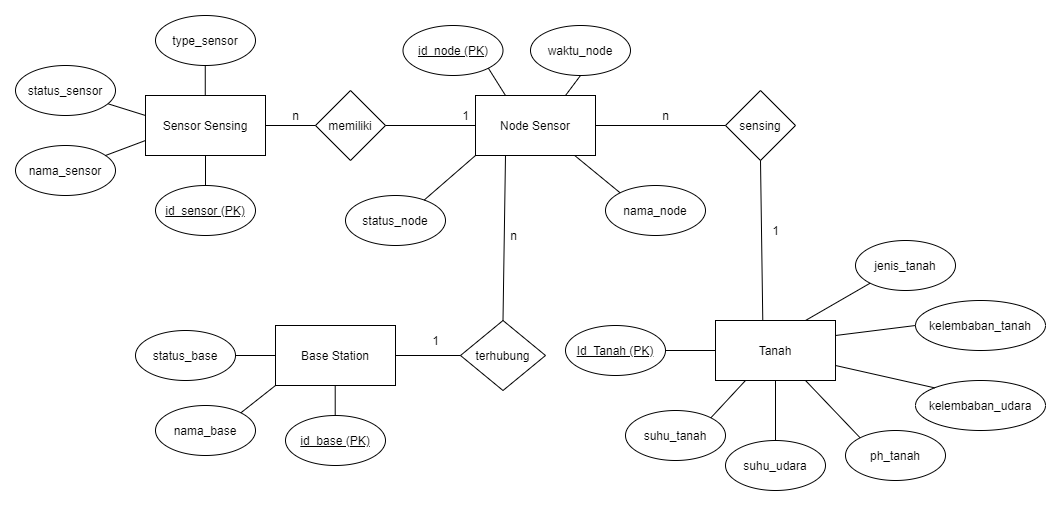

The diagram above was exported from draw.io. Its source (the exported page's mxGraphModel, read from the mxfile embedded in the PNG):
<mxGraphModel dx="2173" dy="659" grid="1" gridSize="10" guides="1" tooltips="1" connect="1" arrows="1" fold="1" page="1" pageScale="1" pageWidth="850" pageHeight="1100" math="0" shadow="0">
  <root>
    <mxCell id="0" />
    <mxCell id="1" parent="0" />
    <mxCell id="_3u7zb3XV7TCr_QTMVjV-1" value="Sensor Sensing" style="rounded=0;whiteSpace=wrap;html=1;" vertex="1" parent="1">
      <mxGeometry x="40" y="80" width="120" height="60" as="geometry" />
    </mxCell>
    <mxCell id="_3u7zb3XV7TCr_QTMVjV-2" value="Node Sensor" style="rounded=0;whiteSpace=wrap;html=1;" vertex="1" parent="1">
      <mxGeometry x="370" y="80" width="120" height="60" as="geometry" />
    </mxCell>
    <mxCell id="_3u7zb3XV7TCr_QTMVjV-3" value="Tanah" style="rounded=0;whiteSpace=wrap;html=1;" vertex="1" parent="1">
      <mxGeometry x="610" y="305" width="120" height="60" as="geometry" />
    </mxCell>
    <mxCell id="_3u7zb3XV7TCr_QTMVjV-4" value="Base Station" style="rounded=0;whiteSpace=wrap;html=1;" vertex="1" parent="1">
      <mxGeometry x="170" y="310" width="120" height="60" as="geometry" />
    </mxCell>
    <mxCell id="_3u7zb3XV7TCr_QTMVjV-5" value="memiliki" style="rhombus;whiteSpace=wrap;html=1;" vertex="1" parent="1">
      <mxGeometry x="210" y="75" width="70" height="70" as="geometry" />
    </mxCell>
    <mxCell id="_3u7zb3XV7TCr_QTMVjV-6" value="terhubung" style="rhombus;whiteSpace=wrap;html=1;" vertex="1" parent="1">
      <mxGeometry x="355" y="305" width="85" height="70" as="geometry" />
    </mxCell>
    <mxCell id="_3u7zb3XV7TCr_QTMVjV-7" value="sensing" style="rhombus;whiteSpace=wrap;html=1;" vertex="1" parent="1">
      <mxGeometry x="620" y="75" width="70" height="70" as="geometry" />
    </mxCell>
    <mxCell id="_3u7zb3XV7TCr_QTMVjV-9" value="" style="endArrow=none;html=1;exitX=1;exitY=0.5;exitDx=0;exitDy=0;entryX=0;entryY=0.5;entryDx=0;entryDy=0;" edge="1" parent="1" source="_3u7zb3XV7TCr_QTMVjV-1" target="_3u7zb3XV7TCr_QTMVjV-5">
      <mxGeometry width="50" height="50" relative="1" as="geometry">
        <mxPoint x="220" y="180" as="sourcePoint" />
        <mxPoint x="270" y="130" as="targetPoint" />
      </mxGeometry>
    </mxCell>
    <mxCell id="_3u7zb3XV7TCr_QTMVjV-10" value="" style="endArrow=none;html=1;exitX=1;exitY=0.5;exitDx=0;exitDy=0;entryX=0;entryY=0.5;entryDx=0;entryDy=0;" edge="1" parent="1" source="_3u7zb3XV7TCr_QTMVjV-5" target="_3u7zb3XV7TCr_QTMVjV-2">
      <mxGeometry width="50" height="50" relative="1" as="geometry">
        <mxPoint x="170" y="120" as="sourcePoint" />
        <mxPoint x="250" y="120" as="targetPoint" />
      </mxGeometry>
    </mxCell>
    <mxCell id="_3u7zb3XV7TCr_QTMVjV-11" value="" style="endArrow=none;html=1;entryX=0;entryY=0.5;entryDx=0;entryDy=0;exitX=1;exitY=0.5;exitDx=0;exitDy=0;" edge="1" parent="1" source="_3u7zb3XV7TCr_QTMVjV-2" target="_3u7zb3XV7TCr_QTMVjV-7">
      <mxGeometry width="50" height="50" relative="1" as="geometry">
        <mxPoint x="500" y="110" as="sourcePoint" />
        <mxPoint x="560" y="109.76" as="targetPoint" />
      </mxGeometry>
    </mxCell>
    <mxCell id="_3u7zb3XV7TCr_QTMVjV-12" value="" style="endArrow=none;html=1;entryX=0;entryY=0.5;entryDx=0;entryDy=0;exitX=1;exitY=0.5;exitDx=0;exitDy=0;" edge="1" parent="1" source="_3u7zb3XV7TCr_QTMVjV-38" target="_3u7zb3XV7TCr_QTMVjV-3">
      <mxGeometry width="50" height="50" relative="1" as="geometry">
        <mxPoint x="500" y="335" as="sourcePoint" />
        <mxPoint x="560" y="334.76" as="targetPoint" />
      </mxGeometry>
    </mxCell>
    <mxCell id="_3u7zb3XV7TCr_QTMVjV-14" value="" style="endArrow=none;html=1;exitX=0;exitY=0.5;exitDx=0;exitDy=0;entryX=1;entryY=0.5;entryDx=0;entryDy=0;" edge="1" parent="1" source="_3u7zb3XV7TCr_QTMVjV-6" target="_3u7zb3XV7TCr_QTMVjV-4">
      <mxGeometry width="50" height="50" relative="1" as="geometry">
        <mxPoint x="439.71" y="260" as="sourcePoint" />
        <mxPoint x="440" y="300" as="targetPoint" />
      </mxGeometry>
    </mxCell>
    <mxCell id="_3u7zb3XV7TCr_QTMVjV-15" value="&lt;u&gt;id_sensor (PK)&lt;/u&gt;" style="ellipse;whiteSpace=wrap;html=1;" vertex="1" parent="1">
      <mxGeometry x="50" y="170" width="100" height="50" as="geometry" />
    </mxCell>
    <mxCell id="_3u7zb3XV7TCr_QTMVjV-17" value="type_sensor" style="ellipse;whiteSpace=wrap;html=1;" vertex="1" parent="1">
      <mxGeometry x="50" width="100" height="50" as="geometry" />
    </mxCell>
    <mxCell id="_3u7zb3XV7TCr_QTMVjV-18" value="nama_sensor" style="ellipse;whiteSpace=wrap;html=1;" vertex="1" parent="1">
      <mxGeometry x="-90" y="130" width="100" height="50" as="geometry" />
    </mxCell>
    <mxCell id="_3u7zb3XV7TCr_QTMVjV-19" value="status_sensor" style="ellipse;whiteSpace=wrap;html=1;" vertex="1" parent="1">
      <mxGeometry x="-90" y="50" width="100" height="50" as="geometry" />
    </mxCell>
    <mxCell id="_3u7zb3XV7TCr_QTMVjV-20" value="&lt;u&gt;id_node (PK)&lt;/u&gt;" style="ellipse;whiteSpace=wrap;html=1;" vertex="1" parent="1">
      <mxGeometry x="297.5" y="10" width="100" height="50" as="geometry" />
    </mxCell>
    <mxCell id="_3u7zb3XV7TCr_QTMVjV-21" value="nama_node" style="ellipse;whiteSpace=wrap;html=1;" vertex="1" parent="1">
      <mxGeometry x="500" y="170" width="100" height="50" as="geometry" />
    </mxCell>
    <mxCell id="_3u7zb3XV7TCr_QTMVjV-22" value="status_node" style="ellipse;whiteSpace=wrap;html=1;" vertex="1" parent="1">
      <mxGeometry x="240" y="180" width="100" height="50" as="geometry" />
    </mxCell>
    <mxCell id="_3u7zb3XV7TCr_QTMVjV-23" value="&lt;u&gt;id_base (PK)&lt;/u&gt;" style="ellipse;whiteSpace=wrap;html=1;" vertex="1" parent="1">
      <mxGeometry x="180" y="400" width="100" height="50" as="geometry" />
    </mxCell>
    <mxCell id="_3u7zb3XV7TCr_QTMVjV-24" value="nama_base" style="ellipse;whiteSpace=wrap;html=1;" vertex="1" parent="1">
      <mxGeometry x="50" y="390" width="100" height="50" as="geometry" />
    </mxCell>
    <mxCell id="_3u7zb3XV7TCr_QTMVjV-25" value="status_base" style="ellipse;whiteSpace=wrap;html=1;" vertex="1" parent="1">
      <mxGeometry x="30" y="315" width="100" height="50" as="geometry" />
    </mxCell>
    <mxCell id="_3u7zb3XV7TCr_QTMVjV-26" value="" style="endArrow=none;html=1;exitX=0.5;exitY=0;exitDx=0;exitDy=0;entryX=0.5;entryY=1;entryDx=0;entryDy=0;" edge="1" parent="1" source="_3u7zb3XV7TCr_QTMVjV-15" target="_3u7zb3XV7TCr_QTMVjV-1">
      <mxGeometry width="50" height="50" relative="1" as="geometry">
        <mxPoint y="230" as="sourcePoint" />
        <mxPoint x="50" y="180" as="targetPoint" />
      </mxGeometry>
    </mxCell>
    <mxCell id="_3u7zb3XV7TCr_QTMVjV-27" value="" style="endArrow=none;html=1;exitX=0.5;exitY=0;exitDx=0;exitDy=0;entryX=0.5;entryY=1;entryDx=0;entryDy=0;" edge="1" parent="1">
      <mxGeometry width="50" height="50" relative="1" as="geometry">
        <mxPoint x="99.76" y="80" as="sourcePoint" />
        <mxPoint x="99.76" y="49.99999999999994" as="targetPoint" />
      </mxGeometry>
    </mxCell>
    <mxCell id="_3u7zb3XV7TCr_QTMVjV-28" value="" style="endArrow=none;html=1;exitX=0.25;exitY=0;exitDx=0;exitDy=0;entryX=1;entryY=1;entryDx=0;entryDy=0;" edge="1" parent="1" source="_3u7zb3XV7TCr_QTMVjV-2" target="_3u7zb3XV7TCr_QTMVjV-20">
      <mxGeometry width="50" height="50" relative="1" as="geometry">
        <mxPoint x="439.76" y="80" as="sourcePoint" />
        <mxPoint x="439.76" y="49.99999999999994" as="targetPoint" />
      </mxGeometry>
    </mxCell>
    <mxCell id="_3u7zb3XV7TCr_QTMVjV-29" value="" style="endArrow=none;html=1;exitX=0.5;exitY=0;exitDx=0;exitDy=0;entryX=0.5;entryY=1;entryDx=0;entryDy=0;" edge="1" parent="1">
      <mxGeometry width="50" height="50" relative="1" as="geometry">
        <mxPoint x="229.70999999999998" y="400" as="sourcePoint" />
        <mxPoint x="229.70999999999998" y="369.99999999999994" as="targetPoint" />
      </mxGeometry>
    </mxCell>
    <mxCell id="_3u7zb3XV7TCr_QTMVjV-31" value="" style="endArrow=none;html=1;entryX=0;entryY=0.75;entryDx=0;entryDy=0;" edge="1" parent="1" target="_3u7zb3XV7TCr_QTMVjV-1">
      <mxGeometry width="50" height="50" relative="1" as="geometry">
        <mxPoint y="140" as="sourcePoint" />
        <mxPoint x="50" y="90" as="targetPoint" />
      </mxGeometry>
    </mxCell>
    <mxCell id="_3u7zb3XV7TCr_QTMVjV-32" value="" style="endArrow=none;html=1;entryX=0;entryY=0.75;entryDx=0;entryDy=0;" edge="1" parent="1" source="_3u7zb3XV7TCr_QTMVjV-19">
      <mxGeometry width="50" height="50" relative="1" as="geometry">
        <mxPoint y="115" as="sourcePoint" />
        <mxPoint x="40" y="100" as="targetPoint" />
      </mxGeometry>
    </mxCell>
    <mxCell id="_3u7zb3XV7TCr_QTMVjV-33" value="" style="endArrow=none;html=1;exitX=0.787;exitY=0.091;exitDx=0;exitDy=0;exitPerimeter=0;entryX=0;entryY=1;entryDx=0;entryDy=0;" edge="1" parent="1" source="_3u7zb3XV7TCr_QTMVjV-22" target="_3u7zb3XV7TCr_QTMVjV-2">
      <mxGeometry width="50" height="50" relative="1" as="geometry">
        <mxPoint x="350" y="190" as="sourcePoint" />
        <mxPoint x="400" y="140" as="targetPoint" />
      </mxGeometry>
    </mxCell>
    <mxCell id="_3u7zb3XV7TCr_QTMVjV-34" value="" style="endArrow=none;html=1;exitX=0;exitY=0;exitDx=0;exitDy=0;entryX=0.826;entryY=0.999;entryDx=0;entryDy=0;entryPerimeter=0;" edge="1" parent="1" source="_3u7zb3XV7TCr_QTMVjV-21" target="_3u7zb3XV7TCr_QTMVjV-2">
      <mxGeometry width="50" height="50" relative="1" as="geometry">
        <mxPoint x="441.20000000000005" y="179.55" as="sourcePoint" />
        <mxPoint x="482.5" y="145.00000000000003" as="targetPoint" />
      </mxGeometry>
    </mxCell>
    <mxCell id="_3u7zb3XV7TCr_QTMVjV-35" value="" style="endArrow=none;html=1;exitX=1;exitY=0.5;exitDx=0;exitDy=0;entryX=0;entryY=0.5;entryDx=0;entryDy=0;" edge="1" parent="1" source="_3u7zb3XV7TCr_QTMVjV-25" target="_3u7zb3XV7TCr_QTMVjV-4">
      <mxGeometry width="50" height="50" relative="1" as="geometry">
        <mxPoint x="110" y="390" as="sourcePoint" />
        <mxPoint x="160" y="340" as="targetPoint" />
      </mxGeometry>
    </mxCell>
    <mxCell id="_3u7zb3XV7TCr_QTMVjV-37" value="" style="endArrow=none;html=1;exitX=1;exitY=0;exitDx=0;exitDy=0;" edge="1" parent="1" source="_3u7zb3XV7TCr_QTMVjV-24">
      <mxGeometry width="50" height="50" relative="1" as="geometry">
        <mxPoint x="290.000000000005" y="339.76" as="sourcePoint" />
        <mxPoint x="170" y="370" as="targetPoint" />
      </mxGeometry>
    </mxCell>
    <mxCell id="_3u7zb3XV7TCr_QTMVjV-40" value="jenis_tanah" style="ellipse;whiteSpace=wrap;html=1;" vertex="1" parent="1">
      <mxGeometry x="750" y="225" width="100" height="50" as="geometry" />
    </mxCell>
    <mxCell id="_3u7zb3XV7TCr_QTMVjV-41" value="suhu_tanah" style="ellipse;whiteSpace=wrap;html=1;" vertex="1" parent="1">
      <mxGeometry x="520" y="395" width="100" height="50" as="geometry" />
    </mxCell>
    <mxCell id="_3u7zb3XV7TCr_QTMVjV-42" value="kelembaban_tanah" style="ellipse;whiteSpace=wrap;html=1;" vertex="1" parent="1">
      <mxGeometry x="810" y="285" width="130" height="50" as="geometry" />
    </mxCell>
    <mxCell id="_3u7zb3XV7TCr_QTMVjV-43" value="kelembaban_udara" style="ellipse;whiteSpace=wrap;html=1;" vertex="1" parent="1">
      <mxGeometry x="810" y="365" width="130" height="50" as="geometry" />
    </mxCell>
    <mxCell id="_3u7zb3XV7TCr_QTMVjV-44" value="suhu_udara" style="ellipse;whiteSpace=wrap;html=1;" vertex="1" parent="1">
      <mxGeometry x="620" y="425" width="100" height="50" as="geometry" />
    </mxCell>
    <mxCell id="_3u7zb3XV7TCr_QTMVjV-47" value="ph_tanah" style="ellipse;whiteSpace=wrap;html=1;" vertex="1" parent="1">
      <mxGeometry x="740" y="415" width="100" height="50" as="geometry" />
    </mxCell>
    <mxCell id="_3u7zb3XV7TCr_QTMVjV-48" value="" style="endArrow=none;html=1;exitX=0.394;exitY=0.001;exitDx=0;exitDy=0;entryX=0.5;entryY=1;entryDx=0;entryDy=0;exitPerimeter=0;" edge="1" parent="1" source="_3u7zb3XV7TCr_QTMVjV-3" target="_3u7zb3XV7TCr_QTMVjV-7">
      <mxGeometry width="50" height="50" relative="1" as="geometry">
        <mxPoint x="820" y="620" as="sourcePoint" />
        <mxPoint x="870" y="570" as="targetPoint" />
      </mxGeometry>
    </mxCell>
    <mxCell id="_3u7zb3XV7TCr_QTMVjV-49" value="" style="endArrow=none;html=1;entryX=0.25;entryY=1;entryDx=0;entryDy=0;exitX=1;exitY=0;exitDx=0;exitDy=0;" edge="1" parent="1" source="_3u7zb3XV7TCr_QTMVjV-41" target="_3u7zb3XV7TCr_QTMVjV-3">
      <mxGeometry width="50" height="50" relative="1" as="geometry">
        <mxPoint x="730" y="415" as="sourcePoint" />
        <mxPoint x="780" y="365" as="targetPoint" />
      </mxGeometry>
    </mxCell>
    <mxCell id="_3u7zb3XV7TCr_QTMVjV-50" value="" style="endArrow=none;html=1;entryX=0.5;entryY=1;entryDx=0;entryDy=0;exitX=0.5;exitY=0;exitDx=0;exitDy=0;" edge="1" parent="1" source="_3u7zb3XV7TCr_QTMVjV-44" target="_3u7zb3XV7TCr_QTMVjV-3">
      <mxGeometry width="50" height="50" relative="1" as="geometry">
        <mxPoint x="650" y="405" as="sourcePoint" />
        <mxPoint x="700" y="355" as="targetPoint" />
      </mxGeometry>
    </mxCell>
    <mxCell id="_3u7zb3XV7TCr_QTMVjV-52" value="" style="endArrow=none;html=1;exitX=0.75;exitY=1;exitDx=0;exitDy=0;entryX=0;entryY=0;entryDx=0;entryDy=0;" edge="1" parent="1" source="_3u7zb3XV7TCr_QTMVjV-3" target="_3u7zb3XV7TCr_QTMVjV-47">
      <mxGeometry width="50" height="50" relative="1" as="geometry">
        <mxPoint x="730" y="405" as="sourcePoint" />
        <mxPoint x="780" y="355" as="targetPoint" />
      </mxGeometry>
    </mxCell>
    <mxCell id="_3u7zb3XV7TCr_QTMVjV-53" value="" style="endArrow=none;html=1;exitX=1;exitY=0.75;exitDx=0;exitDy=0;entryX=0;entryY=0;entryDx=0;entryDy=0;" edge="1" parent="1" source="_3u7zb3XV7TCr_QTMVjV-3" target="_3u7zb3XV7TCr_QTMVjV-43">
      <mxGeometry width="50" height="50" relative="1" as="geometry">
        <mxPoint x="740" y="395" as="sourcePoint" />
        <mxPoint x="829" y="370" as="targetPoint" />
      </mxGeometry>
    </mxCell>
    <mxCell id="_3u7zb3XV7TCr_QTMVjV-54" value="" style="endArrow=none;html=1;exitX=0.75;exitY=0;exitDx=0;exitDy=0;entryX=0;entryY=1;entryDx=0;entryDy=0;" edge="1" parent="1" source="_3u7zb3XV7TCr_QTMVjV-3" target="_3u7zb3XV7TCr_QTMVjV-40">
      <mxGeometry width="50" height="50" relative="1" as="geometry">
        <mxPoint x="750" y="355" as="sourcePoint" />
        <mxPoint x="800" y="305" as="targetPoint" />
      </mxGeometry>
    </mxCell>
    <mxCell id="_3u7zb3XV7TCr_QTMVjV-55" value="" style="endArrow=none;html=1;exitX=1;exitY=0.25;exitDx=0;exitDy=0;entryX=0;entryY=0.5;entryDx=0;entryDy=0;" edge="1" parent="1" source="_3u7zb3XV7TCr_QTMVjV-3" target="_3u7zb3XV7TCr_QTMVjV-42">
      <mxGeometry width="50" height="50" relative="1" as="geometry">
        <mxPoint x="750" y="355" as="sourcePoint" />
        <mxPoint x="800" y="305" as="targetPoint" />
      </mxGeometry>
    </mxCell>
    <mxCell id="_3u7zb3XV7TCr_QTMVjV-56" value="waktu_node" style="ellipse;whiteSpace=wrap;html=1;" vertex="1" parent="1">
      <mxGeometry x="425" y="10" width="100" height="50" as="geometry" />
    </mxCell>
    <mxCell id="_3u7zb3XV7TCr_QTMVjV-57" value="" style="endArrow=none;html=1;exitX=0.75;exitY=0;exitDx=0;exitDy=0;entryX=0.5;entryY=1;entryDx=0;entryDy=0;" edge="1" parent="1" source="_3u7zb3XV7TCr_QTMVjV-2" target="_3u7zb3XV7TCr_QTMVjV-56">
      <mxGeometry width="50" height="50" relative="1" as="geometry">
        <mxPoint x="440" y="90" as="sourcePoint" />
        <mxPoint x="490" y="40" as="targetPoint" />
      </mxGeometry>
    </mxCell>
    <mxCell id="_3u7zb3XV7TCr_QTMVjV-63" value="n" style="text;html=1;align=center;verticalAlign=middle;resizable=0;points=[];autosize=1;" vertex="1" parent="1">
      <mxGeometry x="180" y="90" width="20" height="20" as="geometry" />
    </mxCell>
    <mxCell id="_3u7zb3XV7TCr_QTMVjV-64" value="1" style="text;html=1;align=center;verticalAlign=middle;resizable=0;points=[];autosize=1;" vertex="1" parent="1">
      <mxGeometry x="350" y="90" width="20" height="20" as="geometry" />
    </mxCell>
    <mxCell id="_3u7zb3XV7TCr_QTMVjV-65" value="n" style="text;html=1;align=center;verticalAlign=middle;resizable=0;points=[];autosize=1;" vertex="1" parent="1">
      <mxGeometry x="397.5" y="210" width="20" height="20" as="geometry" />
    </mxCell>
    <mxCell id="_3u7zb3XV7TCr_QTMVjV-66" value="1" style="text;html=1;align=center;verticalAlign=middle;resizable=0;points=[];autosize=1;" vertex="1" parent="1">
      <mxGeometry x="320" y="315" width="20" height="20" as="geometry" />
    </mxCell>
    <mxCell id="_3u7zb3XV7TCr_QTMVjV-67" value="n" style="text;html=1;align=center;verticalAlign=middle;resizable=0;points=[];autosize=1;" vertex="1" parent="1">
      <mxGeometry x="550" y="90" width="20" height="20" as="geometry" />
    </mxCell>
    <mxCell id="_3u7zb3XV7TCr_QTMVjV-68" value="1" style="text;html=1;align=center;verticalAlign=middle;resizable=0;points=[];autosize=1;" vertex="1" parent="1">
      <mxGeometry x="660" y="205" width="20" height="20" as="geometry" />
    </mxCell>
    <mxCell id="_3u7zb3XV7TCr_QTMVjV-38" value="&lt;u&gt;Id_Tanah (PK)&lt;/u&gt;" style="ellipse;whiteSpace=wrap;html=1;" vertex="1" parent="1">
      <mxGeometry x="460" y="310" width="100" height="50" as="geometry" />
    </mxCell>
    <mxCell id="_3u7zb3XV7TCr_QTMVjV-70" value="" style="endArrow=none;html=1;entryX=0.5;entryY=0;entryDx=0;entryDy=0;exitX=0.25;exitY=1;exitDx=0;exitDy=0;" edge="1" parent="1" source="_3u7zb3XV7TCr_QTMVjV-2" target="_3u7zb3XV7TCr_QTMVjV-6">
      <mxGeometry width="50" height="50" relative="1" as="geometry">
        <mxPoint x="450" y="170.24" as="sourcePoint" />
        <mxPoint x="510" y="169.99999999999994" as="targetPoint" />
      </mxGeometry>
    </mxCell>
  </root>
</mxGraphModel>